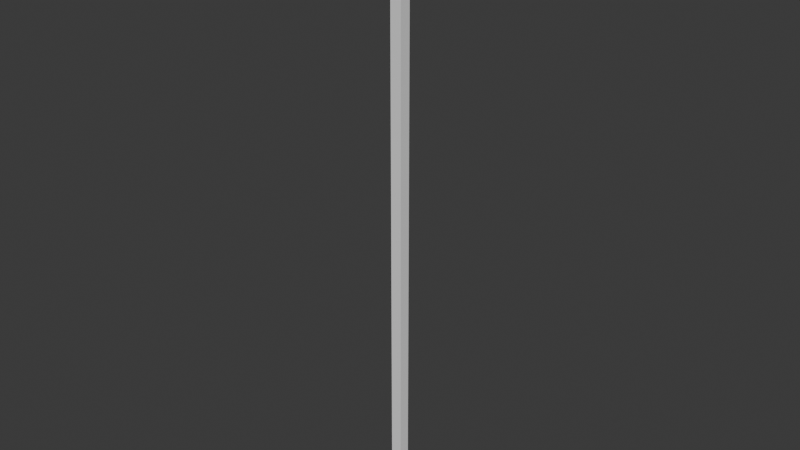 # Source: FloorChanger.blend  (saved by Blender 5.0.119; exported with 4.5.12 LTS)
import bpy
from mathutils import Matrix  # noqa: F401  (used for matrix-valued properties, if any)

bpy.ops.wm.read_factory_settings(use_empty=True)
scene = bpy.context.scene
scene.name = 'Scene'

# ---- collections
col_collection = bpy.data.collections.new('Collection'); scene.collection.children.link(col_collection)

# ---- world
world_world = bpy.data.worlds.new('World'); scene.world = world_world
world_world.use_nodes = True; world_world.node_tree.nodes.clear()
_N = world_world.node_tree.nodes; _L = world_world.node_tree.links
n0 = _N.new('ShaderNodeOutputWorld'); n0.name = 'World Output'; n0.location = (200, 100)
n1 = _N.new('ShaderNodeBackground'); n1.name = 'Background'; n1.location = (-200, 100)
n1.inputs[0].default_value = (0.05088, 0.05088, 0.05088, 1.0)
_L.new(n1.outputs[0], n0.inputs[0])
n0.is_active_output = True
world_world.color = (0.05088, 0.05088, 0.05088)
world_world.sun_shadow_jitter_overblur = 0.0

# ---- meshes
me_cube_001 = bpy.data.meshes.new('Cube.001')
me_cube_001.from_pydata([(-4.734, -4.734, -489.7), (-16.0, -16.0, 16.0), (-4.734, 4.734, -489.7), (-16.0, 16.0, 16.0), (4.734, -4.734, -489.7), (16.0, -16.0, 16.0), (4.734, 4.734, -489.7), (16.0, 16.0, 16.0), (-16.0, -5.333, 16.0), (-16.0, 5.333, 16.0), (-5.333, 16.0, 16.0), (5.333, 16.0, 16.0), (16.0, 5.333, 16.0), (16.0, -5.333, 16.0), (5.333, -16.0, 16.0), (-5.333, -16.0, 16.0), (5.333, 5.333, 16.0), (5.333, -5.333, 16.0), (-5.333, 5.333, 16.0), (-5.333, -5.333, 16.0), (-16.0, 5.333, 26.0), (-16.0, 16.0, 26.0), (5.333, 16.0, 26.0), (16.0, 16.0, 26.0), (16.0, -5.333, 26.0), (16.0, -16.0, 26.0), (-5.333, -16.0, 26.0), (-16.0, -16.0, 26.0), (-16.0, -5.333, 26.0), (-5.333, 16.0, 26.0), (16.0, 5.333, 26.0), (5.333, -16.0, 26.0), (5.333, -5.333, 26.0), (5.333, 5.333, 26.0), (-5.333, -5.333, 26.0), (-5.333, 5.333, 26.0), (-16.0, 5.333, 28.0), (-16.0, 16.0, 28.0), (5.333, 16.0, 28.0), (16.0, 16.0, 28.0), (16.0, -5.333, 28.0), (16.0, -16.0, 28.0), (-5.333, -16.0, 28.0), (-16.0, -16.0, 28.0), (-16.0, -5.333, 28.0), (-5.333, 16.0, 28.0), (16.0, 5.333, 28.0), (5.333, -16.0, 28.0), (5.333, -5.333, 28.0), (5.333, 5.333, 28.0), (-5.333, -5.333, 28.0), (-5.333, 5.333, 28.0), (5.333, -10.67, 16.0), (-5.333, -10.67, 16.0), (5.333, -10.67, 26.0), (-5.333, -10.67, 26.0), (-10.67, 5.333, 16.0), (-10.67, -5.333, 16.0), (-10.67, 5.333, 26.0), (-10.67, -5.333, 26.0), (5.333, 10.67, 16.0), (-5.333, 10.67, 16.0), (5.333, 10.67, 26.0), (-5.333, 10.67, 26.0), (10.67, 5.333, 16.0), (10.67, -5.333, 16.0), (10.67, 5.333, 26.0), (10.67, -5.333, 26.0), (16.0, 5.333, 21.0), (5.333, 5.333, 21.0), (5.333, 16.0, 21.0), (16.0, 16.0, 21.0), (5.333, 10.67, 21.0), (10.67, 5.333, 21.0), (16.0, 5.333, 23.5), (5.333, 16.0, 23.5), (5.333, 10.67, 23.5), (10.67, 5.333, 23.5), (5.333, 5.333, 23.5), (16.0, 16.0, 23.5), (-16.0, 16.0, 21.0), (-5.333, 16.0, 21.0), (-5.333, 5.333, 21.0), (-16.0, 5.333, 21.0), (-10.67, 5.333, 21.0), (-5.333, 10.67, 21.0), (-16.0, 16.0, 23.5), (-5.333, 5.333, 23.5), (-10.67, 5.333, 23.5), (-5.333, 10.67, 23.5), (-5.333, 16.0, 23.5), (-16.0, 5.333, 23.5), (5.333, -5.333, 21.0), (16.0, -5.333, 21.0), (5.333, -16.0, 21.0), (16.0, -16.0, 21.0), (5.333, -10.67, 21.0), (10.67, -5.333, 21.0), (5.333, -5.333, 23.5), (5.333, -16.0, 23.5), (5.333, -10.67, 23.5), (10.67, -5.333, 23.5), (16.0, -5.333, 23.5), (16.0, -16.0, 23.5), (-5.333, -16.0, 21.0), (-16.0, -16.0, 21.0), (-16.0, -5.333, 21.0), (-5.333, -5.333, 21.0), (-5.333, -10.67, 21.0), (-10.67, -5.333, 21.0), (-5.333, -16.0, 23.5), (-5.333, -5.333, 23.5), (-5.333, -10.67, 23.5), (-10.67, -5.333, 23.5), (-16.0, -16.0, 23.5), (-16.0, -5.333, 23.5), (-5.333, 1.778, 26.0), (-5.333, -1.778, 26.0), (-16.0, -1.778, 26.0), (-16.0, 1.778, 26.0), (-16.0, -1.778, 28.0), (-16.0, 1.778, 28.0), (-5.333, -1.778, 28.0), (-5.333, 1.778, 28.0), (-10.67, -1.778, 26.0), (-10.67, 1.778, 26.0), (1.778, 5.333, 26.0), (-1.778, 5.333, 26.0), (-1.778, 16.0, 26.0), (1.778, 16.0, 26.0), (-1.778, 16.0, 28.0), (1.778, 16.0, 28.0), (-1.778, 5.333, 28.0), (1.778, 5.333, 28.0), (-1.778, 10.67, 26.0), (1.778, 10.67, 26.0), (5.333, -1.778, 26.0), (5.333, 1.778, 26.0), (16.0, -1.778, 26.0), (16.0, 1.778, 26.0), (16.0, -1.778, 28.0), (16.0, 1.778, 28.0), (5.333, 1.778, 28.0), (5.333, -1.778, 28.0), (10.67, -1.778, 26.0), (10.67, 1.778, 26.0), (1.778, -5.333, 28.0), (-1.778, -5.333, 28.0), (-1.778, -16.0, 28.0), (1.778, -16.0, 28.0), (-1.778, -16.0, 26.0), (1.778, -16.0, 26.0), (-1.778, -5.333, 26.0), (1.778, -5.333, 26.0), (-1.778, -10.67, 26.0), (1.778, -10.67, 26.0), (-16.0, 16.0, 11.2), (16.0, 16.0, 11.2), (16.0, -16.0, 11.2), (-16.0, -16.0, 11.2), (-4.734, 4.734, 11.18), (4.734, 4.734, 11.18), (4.734, -4.734, 11.18), (-4.734, -4.734, 11.18)], [], [(156, 3, 7, 157), (2, 6, 4, 0), (115, 114, 27, 28), (52, 53, 15, 14), (77, 74, 30, 66), (64, 16, 17, 65), (60, 61, 18, 16), (16, 18, 19, 17), (114, 110, 26, 27), (56, 9, 8, 57), (25, 24, 40, 41), (23, 22, 38, 39), (79, 75, 22, 23), (100, 99, 31, 54), (90, 86, 21, 29), (103, 102, 24, 25), (74, 79, 23, 30), (113, 115, 28, 59), (89, 90, 29, 63), (86, 91, 20, 21), (99, 103, 25, 31), (50, 44, 43, 42), (40, 48, 47, 41), (39, 38, 49, 46), (45, 37, 36, 51), (27, 26, 42, 43), (28, 27, 43, 44), (29, 21, 37, 45), (30, 23, 39, 46), (31, 25, 41, 47), (21, 20, 36, 37), (141, 139, 30, 46), (142, 141, 46, 49), (135, 129, 22, 62), (129, 131, 38, 22), (131, 133, 49, 38), (125, 119, 20, 58), (119, 121, 36, 20), (121, 123, 51, 36), (146, 149, 47, 48), (149, 151, 31, 47), (137, 142, 49, 33), (147, 152, 34, 50), (127, 132, 51, 35), (117, 122, 50, 34), (151, 155, 54, 31), (110, 112, 55, 26), (17, 19, 53, 52), (98, 32, 136), (91, 88, 58, 20), (18, 56, 57, 19), (32, 98, 153), (145, 77, 66), (75, 76, 62, 22), (11, 10, 61, 60), (139, 145, 66, 30), (12, 64, 65, 13), (137, 78, 77, 145), (102, 101, 67, 24), (16, 64, 73, 69), (11, 60, 72, 70), (12, 7, 71, 68), (60, 16, 69, 72), (7, 11, 70, 71), (64, 12, 68, 73), (69, 73, 77, 78), (70, 72, 76, 75), (68, 71, 79, 74), (72, 69, 78, 76), (71, 70, 75, 79), (73, 68, 74, 77), (18, 61, 85, 82), (9, 56, 84, 83), (3, 9, 83, 80), (61, 10, 81, 85), (56, 18, 82, 84), (10, 3, 80, 81), (82, 85, 89, 87), (83, 84, 88, 91), (80, 83, 91, 86), (85, 81, 90, 89), (84, 82, 87, 88), (81, 80, 86, 90), (13, 65, 97, 93), (17, 52, 96, 92), (14, 5, 95, 94), (5, 13, 93, 95), (52, 14, 94, 96), (65, 17, 92, 97), (93, 97, 101, 102), (92, 96, 100, 98), (94, 95, 103, 99), (95, 93, 102, 103), (96, 94, 99, 100), (97, 92, 98, 101), (19, 57, 109, 107), (15, 53, 108, 104), (57, 8, 106, 109), (53, 19, 107, 108), (1, 15, 104, 105), (8, 1, 105, 106), (107, 109, 113, 111), (104, 108, 112, 110), (109, 106, 115, 113), (108, 107, 111, 112), (105, 104, 110, 114), (106, 105, 114, 115), (144, 67, 101), (117, 124, 125, 116), (35, 51, 123, 116), (116, 123, 122, 117), (44, 50, 122, 120), (120, 122, 123, 121), (28, 44, 120, 118), (118, 120, 121, 119), (59, 28, 118, 124), (124, 118, 119, 125), (144, 101, 98, 136), (127, 134, 135, 126), (33, 49, 133, 126), (126, 133, 132, 127), (45, 51, 132, 130), (130, 132, 133, 131), (29, 45, 130, 128), (128, 130, 131, 129), (63, 29, 128, 134), (134, 128, 129, 135), (24, 67, 144, 138), (138, 144, 145, 139), (32, 48, 143, 136), (136, 143, 142, 137), (48, 40, 140, 143), (143, 140, 141, 142), (40, 24, 138, 140), (140, 138, 139, 141), (155, 100, 54), (144, 136, 137, 145), (26, 55, 154, 150), (150, 154, 155, 151), (48, 32, 153, 146), (146, 153, 152, 147), (153, 98, 100, 155), (154, 152, 153, 155), (42, 26, 150, 148), (148, 150, 151, 149), (50, 42, 148, 147), (147, 148, 149, 146), (112, 111, 152, 154), (152, 111, 34), (55, 112, 154), (111, 113, 124, 117), (117, 34, 111), (59, 124, 113), (87, 116, 125, 88), (125, 58, 88), (87, 89, 134, 127), (116, 87, 35), (127, 35, 87), (63, 134, 89), (78, 126, 135, 76), (135, 62, 76), (126, 78, 33), (78, 137, 33), (157, 7, 5, 158), (158, 5, 1, 159), (159, 1, 3, 156), (163, 159, 156, 160), (162, 158, 159, 163), (161, 157, 158, 162), (160, 156, 157, 161), (2, 160, 161, 6), (4, 162, 163, 0), (2, 0, 163, 160), (6, 161, 162, 4)])
_uv = me_cube_001.uv_layers.new(name='UVMap')
_uv.uv.foreach_set('vector', [0.55, 0.2875, 0.625, 0.25, 0.625, 0.5, 0.5875, 0.5, 0.125, 0.5, 0.375, 0.5, 0.375, 0.75, 0.125, 0.75, 0.625, 0.08333, 0.625, 0.0, 0.625, 0.0, 0.625, 0.08333, 0.7083, 0.7083, 0.7917, 0.7083, 0.7917, 0.75, 0.7083, 0.75, 0.6667, 0.5833, 0.625, 0.5833, 0.625, 0.5833, 0.6667, 0.5833, 0.6667, 0.5833, 0.7083, 0.5833, 0.7083, 0.6667, 0.6667, 0.6667, 0.7083, 0.5417, 0.7917, 0.5417, 0.7917, 0.5833, 0.7083, 0.5833, 0.7083, 0.5833, 0.7917, 0.5833, 0.7917, 0.6667, 0.7083, 0.6667, 0.625, 1.0, 0.625, 0.9167, 0.625, 0.9167, 0.625, 1.0, 0.8333, 0.5833, 0.875, 0.5833, 0.875, 0.6667, 0.8333, 0.6667, 0.625, 0.75, 0.625, 0.6667, 0.625, 0.6667, 0.625, 0.75, 0.625, 0.5, 0.625, 0.4167, 0.625, 0.4167, 0.625, 0.5, 0.625, 0.5, 0.625, 0.4167, 0.625, 0.4167, 0.625, 0.5, 0.7083, 0.7083, 0.7083, 0.75, 0.7083, 0.75, 0.7083, 0.7083, 0.625, 0.3333, 0.625, 0.25, 0.625, 0.25, 0.625, 0.3333, 0.625, 0.75, 0.625, 0.6667, 0.625, 0.6667, 0.625, 0.75, 0.625, 0.5833, 0.625, 0.5, 0.625, 0.5, 0.625, 0.5833, 0.8333, 0.6667, 0.875, 0.6667, 0.875, 0.6667, 0.8333, 0.6667, 0.7917, 0.5417, 0.7917, 0.5, 0.7917, 0.5, 0.7917, 0.5417, 0.625, 0.25, 0.625, 0.1667, 0.625, 0.1667, 0.625, 0.25, 0.625, 0.8333, 0.625, 0.75, 0.625, 0.75, 0.625, 0.8333, 0.7917, 0.6667, 0.875, 0.6667, 0.875, 0.75, 0.7917, 0.75, 0.625, 0.6667, 0.7083, 0.6667, 0.7083, 0.75, 0.625, 0.75, 0.625, 0.5, 0.7083, 0.5, 0.7083, 0.5833, 0.625, 0.5833, 0.7917, 0.5, 0.875, 0.5, 0.875, 0.5833, 0.7917, 0.5833, 0.625, 1.0, 0.625, 0.9167, 0.625, 0.9167, 0.625, 1.0, 0.625, 0.08333, 0.625, 0.0, 0.625, 0.0, 0.625, 0.08333, 0.625, 0.3333, 0.625, 0.25, 0.625, 0.25, 0.625, 0.3333, 0.625, 0.5833, 0.625, 0.5, 0.625, 0.5, 0.625, 0.5833, 0.625, 0.8333, 0.625, 0.75, 0.625, 0.75, 0.625, 0.8333, 0.625, 0.25, 0.625, 0.1667, 0.625, 0.1667, 0.625, 0.25, 0.625, 0.6111, 0.625, 0.6111, 0.625, 0.5833, 0.625, 0.5833, 0.7083, 0.6111, 0.625, 0.6111, 0.625, 0.5833, 0.7083, 0.5833, 0.7361, 0.5417, 0.7361, 0.5, 0.7083, 0.5, 0.7083, 0.5417, 0.625, 0.3889, 0.625, 0.3889, 0.625, 0.4167, 0.625, 0.4167, 0.7361, 0.5, 0.7361, 0.5833, 0.7083, 0.5833, 0.7083, 0.5, 0.8333, 0.6111, 0.875, 0.6111, 0.875, 0.5833, 0.8333, 0.5833, 0.625, 0.1389, 0.625, 0.1389, 0.625, 0.1667, 0.625, 0.1667, 0.875, 0.6111, 0.7917, 0.6111, 0.7917, 0.5833, 0.875, 0.5833, 0.7361, 0.6667, 0.7361, 0.75, 0.7083, 0.75, 0.7083, 0.6667, 0.625, 0.8611, 0.625, 0.8611, 0.625, 0.8333, 0.625, 0.8333, 0.7083, 0.6111, 0.7083, 0.6111, 0.7083, 0.5833, 0.7083, 0.5833, 0.7639, 0.6667, 0.7639, 0.6667, 0.7917, 0.6667, 0.7917, 0.6667, 0.7639, 0.5833, 0.7639, 0.5833, 0.7917, 0.5833, 0.7917, 0.5833, 0.7917, 0.6389, 0.7917, 0.6389, 0.7917, 0.6667, 0.7917, 0.6667, 0.7361, 0.75, 0.7361, 0.7083, 0.7083, 0.7083, 0.7083, 0.75, 0.7917, 0.75, 0.7917, 0.7083, 0.7917, 0.7083, 0.7917, 0.75, 0.7083, 0.6667, 0.7917, 0.6667, 0.7917, 0.7083, 0.7083, 0.7083, 0.7083, 0.6667, 0.7083, 0.6667, 0.7083, 0.6389, 0.875, 0.5833, 0.8333, 0.5833, 0.8333, 0.5833, 0.875, 0.5833, 0.7917, 0.5833, 0.8333, 0.5833, 0.8333, 0.6667, 0.7917, 0.6667, 0.7083, 0.6667, 0.7083, 0.6667, 0.7361, 0.6667, 0.6667, 0.6111, 0.6667, 0.5833, 0.6667, 0.5833, 0.7083, 0.5, 0.7083, 0.5417, 0.7083, 0.5417, 0.7083, 0.5, 0.7083, 0.5, 0.7917, 0.5, 0.7917, 0.5417, 0.7083, 0.5417, 0.625, 0.6111, 0.6667, 0.6111, 0.6667, 0.5833, 0.625, 0.5833, 0.625, 0.5833, 0.6667, 0.5833, 0.6667, 0.6667, 0.625, 0.6667, 0.7083, 0.6111, 0.7083, 0.5833, 0.6667, 0.5833, 0.6667, 0.6111, 0.625, 0.6667, 0.6667, 0.6667, 0.6667, 0.6667, 0.625, 0.6667, 0.7083, 0.5833, 0.6667, 0.5833, 0.6667, 0.5833, 0.7083, 0.5833, 0.7083, 0.5, 0.7083, 0.5417, 0.7083, 0.5417, 0.7083, 0.5, 0.625, 0.5833, 0.625, 0.5, 0.625, 0.5, 0.625, 0.5833, 0.7083, 0.5417, 0.7083, 0.5833, 0.7083, 0.5833, 0.7083, 0.5417, 0.625, 0.5, 0.625, 0.4167, 0.625, 0.4167, 0.625, 0.5, 0.6667, 0.5833, 0.625, 0.5833, 0.625, 0.5833, 0.6667, 0.5833, 0.7083, 0.5833, 0.6667, 0.5833, 0.6667, 0.5833, 0.7083, 0.5833, 0.7083, 0.5, 0.7083, 0.5417, 0.7083, 0.5417, 0.7083, 0.5, 0.625, 0.5833, 0.625, 0.5, 0.625, 0.5, 0.625, 0.5833, 0.7083, 0.5417, 0.7083, 0.5833, 0.7083, 0.5833, 0.7083, 0.5417, 0.625, 0.5, 0.625, 0.4167, 0.625, 0.4167, 0.625, 0.5, 0.6667, 0.5833, 0.625, 0.5833, 0.625, 0.5833, 0.6667, 0.5833, 0.7917, 0.5833, 0.7917, 0.5417, 0.7917, 0.5417, 0.7917, 0.5833, 0.875, 0.5833, 0.8333, 0.5833, 0.8333, 0.5833, 0.875, 0.5833, 0.625, 0.25, 0.625, 0.1667, 0.625, 0.1667, 0.625, 0.25, 0.7917, 0.5417, 0.7917, 0.5, 0.7917, 0.5, 0.7917, 0.5417, 0.8333, 0.5833, 0.7917, 0.5833, 0.7917, 0.5833, 0.8333, 0.5833, 0.625, 0.3333, 0.625, 0.25, 0.625, 0.25, 0.625, 0.3333, 0.7917, 0.5833, 0.7917, 0.5417, 0.7917, 0.5417, 0.7917, 0.5833, 0.875, 0.5833, 0.8333, 0.5833, 0.8333, 0.5833, 0.875, 0.5833, 0.625, 0.25, 0.625, 0.1667, 0.625, 0.1667, 0.625, 0.25, 0.7917, 0.5417, 0.7917, 0.5, 0.7917, 0.5, 0.7917, 0.5417, 0.8333, 0.5833, 0.7917, 0.5833, 0.7917, 0.5833, 0.8333, 0.5833, 0.625, 0.3333, 0.625, 0.25, 0.625, 0.25, 0.625, 0.3333, 0.625, 0.6667, 0.6667, 0.6667, 0.6667, 0.6667, 0.625, 0.6667, 0.7083, 0.6667, 0.7083, 0.7083, 0.7083, 0.7083, 0.7083, 0.6667, 0.625, 0.8333, 0.625, 0.75, 0.625, 0.75, 0.625, 0.8333, 0.625, 0.75, 0.625, 0.6667, 0.625, 0.6667, 0.625, 0.75, 0.7083, 0.7083, 0.7083, 0.75, 0.7083, 0.75, 0.7083, 0.7083, 0.6667, 0.6667, 0.7083, 0.6667, 0.7083, 0.6667, 0.6667, 0.6667, 0.625, 0.6667, 0.6667, 0.6667, 0.6667, 0.6667, 0.625, 0.6667, 0.7083, 0.6667, 0.7083, 0.7083, 0.7083, 0.7083, 0.7083, 0.6667, 0.625, 0.8333, 0.625, 0.75, 0.625, 0.75, 0.625, 0.8333, 0.625, 0.75, 0.625, 0.6667, 0.625, 0.6667, 0.625, 0.75, 0.7083, 0.7083, 0.7083, 0.75, 0.7083, 0.75, 0.7083, 0.7083, 0.6667, 0.6667, 0.7083, 0.6667, 0.7083, 0.6667, 0.6667, 0.6667, 0.7917, 0.6667, 0.8333, 0.6667, 0.8333, 0.6667, 0.7917, 0.6667, 0.7917, 0.75, 0.7917, 0.7083, 0.7917, 0.7083, 0.7917, 0.75, 0.8333, 0.6667, 0.875, 0.6667, 0.875, 0.6667, 0.8333, 0.6667, 0.7917, 0.7083, 0.7917, 0.6667, 0.7917, 0.6667, 0.7917, 0.7083, 0.625, 1.0, 0.625, 0.9167, 0.625, 0.9167, 0.625, 1.0, 0.625, 0.08333, 0.625, 0.0, 0.625, 0.0, 0.625, 0.08333, 0.7917, 0.6667, 0.8333, 0.6667, 0.8333, 0.6667, 0.7917, 0.6667, 0.7917, 0.75, 0.7917, 0.7083, 0.7917, 0.7083, 0.7917, 0.75, 0.8333, 0.6667, 0.875, 0.6667, 0.875, 0.6667, 0.8333, 0.6667, 0.7917, 0.7083, 0.7917, 0.6667, 0.7917, 0.6667, 0.7917, 0.7083, 0.625, 1.0, 0.625, 0.9167, 0.625, 0.9167, 0.625, 1.0, 0.625, 0.08333, 0.625, 0.0, 0.625, 0.0, 0.625, 0.08333, 0.6667, 0.6389, 0.6667, 0.6667, 0.6667, 0.6667, 0.7917, 0.6389, 0.8333, 0.6389, 0.8333, 0.6111, 0.7917, 0.6111, 0.7917, 0.5833, 0.7917, 0.5833, 0.7917, 0.6111, 0.7917, 0.6111, 0.7917, 0.6111, 0.7917, 0.6111, 0.7917, 0.6389, 0.7917, 0.6389, 0.875, 0.6667, 0.7917, 0.6667, 0.7917, 0.6389, 0.875, 0.6389, 0.875, 0.6389, 0.7917, 0.6389, 0.7917, 0.6111, 0.875, 0.6111, 0.625, 0.08333, 0.625, 0.08333, 0.625, 0.1111, 0.625, 0.1111, 0.625, 0.1111, 0.625, 0.1111, 0.625, 0.1389, 0.625, 0.1389, 0.8333, 0.6667, 0.875, 0.6667, 0.875, 0.6389, 0.8333, 0.6389, 0.8333, 0.6389, 0.875, 0.6389, 0.875, 0.6111, 0.8333, 0.6111, 0.6667, 0.6389, 0.6667, 0.6667, 0.7083, 0.6667, 0.7083, 0.6389, 0.7639, 0.5833, 0.7639, 0.5417, 0.7361, 0.5417, 0.7361, 0.5833, 0.7083, 0.5833, 0.7083, 0.5833, 0.7361, 0.5833, 0.7361, 0.5833, 0.7361, 0.5833, 0.7361, 0.5833, 0.7639, 0.5833, 0.7639, 0.5833, 0.7917, 0.5, 0.7917, 0.5833, 0.7639, 0.5833, 0.7639, 0.5, 0.7639, 0.5, 0.7639, 0.5833, 0.7361, 0.5833, 0.7361, 0.5, 0.625, 0.3333, 0.625, 0.3333, 0.625, 0.3611, 0.625, 0.3611, 0.625, 0.3611, 0.625, 0.3611, 0.625, 0.3889, 0.625, 0.3889, 0.7917, 0.5417, 0.7917, 0.5, 0.7639, 0.5, 0.7639, 0.5417, 0.7639, 0.5417, 0.7639, 0.5, 0.7361, 0.5, 0.7361, 0.5417, 0.625, 0.6667, 0.6667, 0.6667, 0.6667, 0.6389, 0.625, 0.6389, 0.625, 0.6389, 0.6667, 0.6389, 0.6667, 0.6111, 0.625, 0.6111, 0.7083, 0.6667, 0.7083, 0.6667, 0.7083, 0.6389, 0.7083, 0.6389, 0.7083, 0.6389, 0.7083, 0.6389, 0.7083, 0.6111, 0.7083, 0.6111, 0.7083, 0.6667, 0.625, 0.6667, 0.625, 0.6389, 0.7083, 0.6389, 0.7083, 0.6389, 0.625, 0.6389, 0.625, 0.6111, 0.7083, 0.6111, 0.625, 0.6667, 0.625, 0.6667, 0.625, 0.6389, 0.625, 0.6389, 0.625, 0.6389, 0.625, 0.6389, 0.625, 0.6111, 0.625, 0.6111, 0.7361, 0.7083, 0.7083, 0.7083, 0.7083, 0.7083, 0.6667, 0.6389, 0.7083, 0.6389, 0.7083, 0.6111, 0.6667, 0.6111, 0.7917, 0.75, 0.7917, 0.7083, 0.7639, 0.7083, 0.7639, 0.75, 0.7639, 0.75, 0.7639, 0.7083, 0.7361, 0.7083, 0.7361, 0.75, 0.7083, 0.6667, 0.7083, 0.6667, 0.7361, 0.6667, 0.7361, 0.6667, 0.7361, 0.6667, 0.7361, 0.6667, 0.7639, 0.6667, 0.7639, 0.6667, 0.7361, 0.6667, 0.7083, 0.6667, 0.7083, 0.7083, 0.7361, 0.7083, 0.7639, 0.7083, 0.7639, 0.6667, 0.7361, 0.6667, 0.7361, 0.7083, 0.625, 0.9167, 0.625, 0.9167, 0.625, 0.8889, 0.625, 0.8889, 0.625, 0.8889, 0.625, 0.8889, 0.625, 0.8611, 0.625, 0.8611, 0.7917, 0.6667, 0.7917, 0.75, 0.7639, 0.75, 0.7639, 0.6667, 0.7639, 0.6667, 0.7639, 0.75, 0.7361, 0.75, 0.7361, 0.6667, 0.7917, 0.7083, 0.7917, 0.6667, 0.7639, 0.6667, 0.7639, 0.7083, 0.7639, 0.6667, 0.7917, 0.6667, 0.7917, 0.6667, 0.7917, 0.7083, 0.7917, 0.7083, 0.7639, 0.7083, 0.7917, 0.6667, 0.8333, 0.6667, 0.8333, 0.6389, 0.7917, 0.6389, 0.7917, 0.6389, 0.7917, 0.6667, 0.7917, 0.6667, 0.8333, 0.6667, 0.8333, 0.6389, 0.8333, 0.6667, 0.7917, 0.5833, 0.7917, 0.6111, 0.8333, 0.6111, 0.8333, 0.5833, 0.8333, 0.6111, 0.8333, 0.5833, 0.8333, 0.5833, 0.7917, 0.5833, 0.7917, 0.5417, 0.7639, 0.5417, 0.7639, 0.5833, 0.7917, 0.6111, 0.7917, 0.5833, 0.7917, 0.5833, 0.7639, 0.5833, 0.7917, 0.5833, 0.7917, 0.5833, 0.7917, 0.5417, 0.7639, 0.5417, 0.7917, 0.5417, 0.7083, 0.5833, 0.7361, 0.5833, 0.7361, 0.5417, 0.7083, 0.5417, 0.7361, 0.5417, 0.7083, 0.5417, 0.7083, 0.5417, 0.7361, 0.5833, 0.7083, 0.5833, 0.7083, 0.5833, 0.7083, 0.5833, 0.7083, 0.6111, 0.7083, 0.5833, 0.5875, 0.5, 0.625, 0.5, 0.0, 0.0, 0.05625, 0.1125, 0.05625, 0.1125, 0.0, 0.0, 0.0, 0.0, 0.01875, 0.1125, 0.01875, 0.1125, 0.0, 0.0, 0.625, 0.25, 0.5875, 0.25, 0.03469, 0.2081, 0.01875, 0.1125, 0.5875, 0.25, 0.5556, 0.25, 0.1041, 0.2081, 0.05625, 0.1125, 0.01875, 0.1125, 0.03469, 0.2081, 0.5556, 0.5, 0.5875, 0.5, 0.05625, 0.1125, 0.1041, 0.2081, 0.4862, 0.3194, 0.55, 0.2875, 0.5875, 0.5, 0.5556, 0.5, 0.125, 0.5, 0.4862, 0.3194, 0.5556, 0.5, 0.375, 0.5, 0.375, 0.75, 0.1041, 0.2081, 0.03469, 0.2081, 0.125, 0.75, 0.125, 0.5, 0.125, 0.75, 0.03469, 0.2081, 0.4862, 0.3194, 0.375, 0.5, 0.5556, 0.5, 0.1041, 0.2081, 0.375, 0.75])
me_cube_001.update()

# ---- objects
ob_cube = bpy.data.objects.new('Cube', me_cube_001)

# ---- transforms, parenting, visibility, modifiers, constraints
ob_cube.location = (0.0, 0.0, -16.0)

# ---- collection membership
col_collection.objects.link(ob_cube)

# ---- scene / render settings (as saved in the file)
scene.frame_start = 1; scene.frame_end = 250; scene.frame_set(1)
scene.render.engine = 'BLENDER_EEVEE_NEXT'
scene.render.bake_bias = 0.0
scene.render.bake_samples = 0
scene.cycles.sampling_pattern = 'TABULATED_SOBOL'
scene.eevee.use_volume_custom_range = False
bpy.context.view_layer.update()

# ---- added for rendering (the .blend has no active camera and no usable light): camera, sun
cam_auto = bpy.data.cameras.new('AutoCamera')
cam_auto.lens = 50.0
cam_auto.sensor_width = 36.0
cam_auto.clip_end = 8437.63
ob_auto_camera = bpy.data.objects.new('AutoCamera', cam_auto)
scene.collection.objects.link(ob_auto_camera)
ob_auto_camera.location = (480.779, -576.934, 137.793)
ob_auto_camera.rotation_euler = (1.09748, -7.21219e-08, 0.694738)
scene.camera = ob_auto_camera
light_auto_sun = bpy.data.lights.new('AutoSun', 'SUN')
light_auto_sun.energy = 3.0
light_auto_sun.angle = 0.0523599
ob_auto_sun = bpy.data.objects.new('AutoSun', light_auto_sun)
scene.collection.objects.link(ob_auto_sun)
ob_auto_sun.rotation_euler = (0.872665, 0.174533, 0.523599)
bpy.context.view_layer.update()
